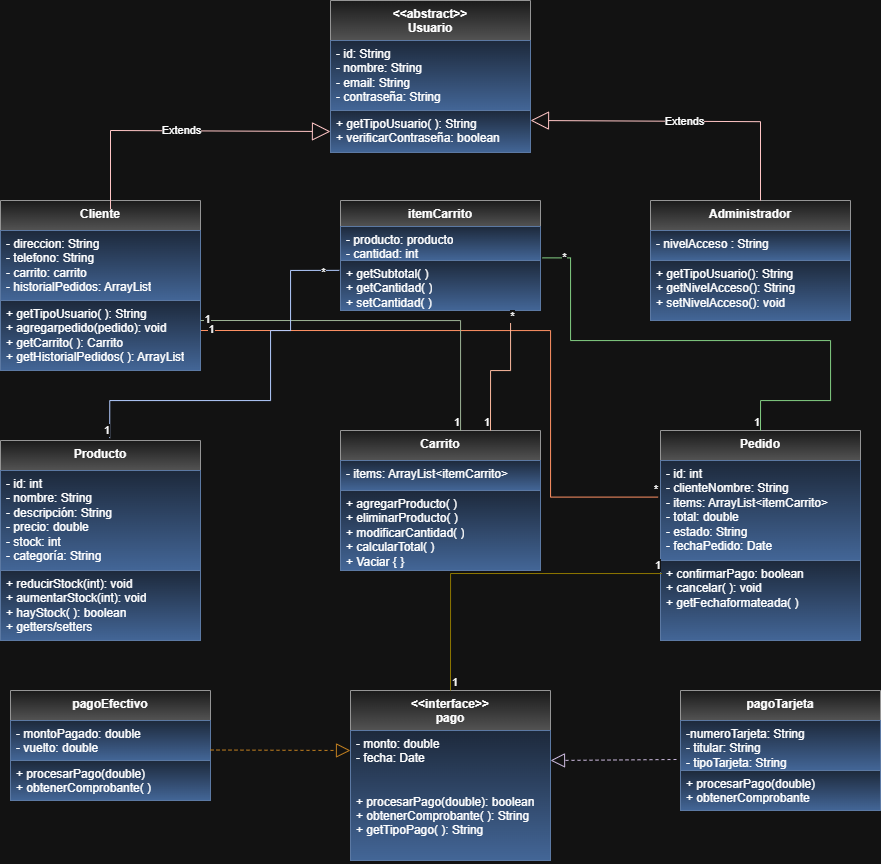

The diagram above was exported from draw.io. Its source (the exported page's mxGraphModel, read from the mxfile embedded in the PNG):
<mxGraphModel dx="1885" dy="991" grid="1" gridSize="10" guides="1" tooltips="1" connect="1" arrows="1" fold="1" page="1" pageScale="1" pageWidth="980" pageHeight="1390" math="0" shadow="0">
  <root>
    <mxCell id="0" />
    <mxCell id="1" parent="0" />
    <mxCell id="Gc8Vr5jMpCAbmllE5ink-34" edge="1" parent="1" style="endArrow=none;html=1;edgeStyle=orthogonalEdgeStyle;rounded=0;entryX=-0.012;entryY=0.366;entryDx=0;entryDy=0;entryPerimeter=0;fillColor=#fa6800;strokeColor=#C73500;" target="Gc8Vr5jMpCAbmllE5ink-9" value="">
      <mxGeometry relative="1" as="geometry">
        <Array as="points">
          <mxPoint x="590" y="370" />
          <mxPoint x="590" y="537" />
        </Array>
        <mxPoint x="240" y="370" as="sourcePoint" />
        <mxPoint x="800" y="460" as="targetPoint" />
      </mxGeometry>
    </mxCell>
    <mxCell id="Gc8Vr5jMpCAbmllE5ink-35" connectable="0" parent="Gc8Vr5jMpCAbmllE5ink-34" style="edgeLabel;resizable=0;html=1;align=right;verticalAlign=bottom;" value="*" vertex="1">
      <mxGeometry relative="1" x="1" as="geometry" />
    </mxCell>
    <mxCell id="Gc8Vr5jMpCAbmllE5ink-36" connectable="0" parent="Gc8Vr5jMpCAbmllE5ink-34" style="edgeLabel;html=1;align=center;verticalAlign=middle;resizable=0;points=[];" value="1" vertex="1">
      <mxGeometry relative="1" x="-0.965" y="2" as="geometry">
        <mxPoint as="offset" />
      </mxGeometry>
    </mxCell>
    <mxCell id="5o76jUNgH_EFZ3IGe0cY-2" parent="1" style="swimlane;fontStyle=1;align=center;verticalAlign=top;childLayout=stackLayout;horizontal=1;startSize=40;horizontalStack=0;resizeParent=1;resizeParentMax=0;resizeLast=0;collapsible=1;marginBottom=0;whiteSpace=wrap;html=1;labelBackgroundColor=none;fillColor=#f5f5f5;gradientColor=#b3b3b3;strokeColor=#666666;" value="&amp;lt;&amp;lt;abstract&amp;gt;&amp;gt;&lt;div&gt;Usuario&lt;/div&gt;" vertex="1">
      <mxGeometry height="152" width="200" x="370" y="40" as="geometry" />
    </mxCell>
    <mxCell id="5o76jUNgH_EFZ3IGe0cY-3" parent="5o76jUNgH_EFZ3IGe0cY-2" style="text;strokeColor=#6c8ebf;fillColor=#dae8fc;align=left;verticalAlign=top;spacingLeft=4;spacingRight=4;overflow=hidden;rotatable=0;points=[[0,0.5],[1,0.5]];portConstraint=eastwest;whiteSpace=wrap;html=1;labelBackgroundColor=none;gradientColor=#7ea6e0;" value="- id: String&lt;div&gt;- nombre: String&lt;/div&gt;&lt;div&gt;- email: String&lt;/div&gt;&lt;div&gt;- contraseña: String&lt;/div&gt;" vertex="1">
      <mxGeometry height="70" width="200" y="40" as="geometry" />
    </mxCell>
    <mxCell id="5o76jUNgH_EFZ3IGe0cY-5" parent="5o76jUNgH_EFZ3IGe0cY-2" style="text;strokeColor=#6c8ebf;fillColor=#dae8fc;align=left;verticalAlign=top;spacingLeft=4;spacingRight=4;overflow=hidden;rotatable=0;points=[[0,0.5],[1,0.5]];portConstraint=eastwest;whiteSpace=wrap;html=1;labelBackgroundColor=none;gradientColor=#7ea6e0;" value="+ getTipoUsuario( ): String&lt;div&gt;+ verificarContraseña: boolean&lt;/div&gt;&lt;div&gt;&lt;br&gt;&lt;div&gt;&lt;br&gt;&lt;/div&gt;&lt;/div&gt;" vertex="1">
      <mxGeometry height="42" width="200" y="110" as="geometry" />
    </mxCell>
    <mxCell id="5o76jUNgH_EFZ3IGe0cY-10" parent="1" style="swimlane;fontStyle=1;align=center;verticalAlign=top;childLayout=stackLayout;horizontal=1;startSize=30;horizontalStack=0;resizeParent=1;resizeParentMax=0;resizeLast=0;collapsible=1;marginBottom=0;whiteSpace=wrap;html=1;labelBackgroundColor=none;fillColor=#f5f5f5;gradientColor=#b3b3b3;strokeColor=#666666;" value="Cliente" vertex="1">
      <mxGeometry height="170" width="200" x="40" y="240" as="geometry" />
    </mxCell>
    <mxCell id="5o76jUNgH_EFZ3IGe0cY-11" parent="5o76jUNgH_EFZ3IGe0cY-10" style="text;strokeColor=#6c8ebf;fillColor=#dae8fc;align=left;verticalAlign=top;spacingLeft=4;spacingRight=4;overflow=hidden;rotatable=0;points=[[0,0.5],[1,0.5]];portConstraint=eastwest;whiteSpace=wrap;html=1;labelBackgroundColor=none;gradientColor=#7ea6e0;" value="- direccion: String&lt;div&gt;- telefono: String&lt;/div&gt;&lt;div&gt;- carrito: carrito&lt;/div&gt;&lt;div&gt;- historialPedidos: ArrayList&lt;/div&gt;" vertex="1">
      <mxGeometry height="70" width="200" y="30" as="geometry" />
    </mxCell>
    <mxCell id="5o76jUNgH_EFZ3IGe0cY-12" parent="5o76jUNgH_EFZ3IGe0cY-10" style="text;strokeColor=#6c8ebf;fillColor=#dae8fc;align=left;verticalAlign=top;spacingLeft=4;spacingRight=4;overflow=hidden;rotatable=0;points=[[0,0.5],[1,0.5]];portConstraint=eastwest;whiteSpace=wrap;html=1;labelBackgroundColor=none;gradientColor=#7ea6e0;" value="+ getTipoUsuario( ): String&amp;nbsp;&lt;div&gt;+ agregarpedido(pedido): void&lt;/div&gt;&lt;div&gt;+ getCarrito( ): Carrito&lt;/div&gt;&lt;div&gt;+ getHistorialPedidos( ): ArrayList&lt;/div&gt;&lt;div&gt;&lt;br&gt;&lt;div&gt;&lt;br&gt;&lt;/div&gt;&lt;/div&gt;" vertex="1">
      <mxGeometry height="70" width="200" y="100" as="geometry" />
    </mxCell>
    <mxCell id="5o76jUNgH_EFZ3IGe0cY-13" parent="1" style="swimlane;fontStyle=1;align=center;verticalAlign=top;childLayout=stackLayout;horizontal=1;startSize=30;horizontalStack=0;resizeParent=1;resizeParentMax=0;resizeLast=0;collapsible=1;marginBottom=0;whiteSpace=wrap;html=1;labelBackgroundColor=none;fillColor=#f5f5f5;gradientColor=#b3b3b3;strokeColor=#666666;" value="Administrador" vertex="1">
      <mxGeometry height="120" width="200" x="690" y="240" as="geometry" />
    </mxCell>
    <mxCell id="5o76jUNgH_EFZ3IGe0cY-14" parent="5o76jUNgH_EFZ3IGe0cY-13" style="text;strokeColor=#6c8ebf;fillColor=#dae8fc;align=left;verticalAlign=top;spacingLeft=4;spacingRight=4;overflow=hidden;rotatable=0;points=[[0,0.5],[1,0.5]];portConstraint=eastwest;whiteSpace=wrap;html=1;labelBackgroundColor=none;gradientColor=#7ea6e0;" value="- nivelAcceso : String" vertex="1">
      <mxGeometry height="30" width="200" y="30" as="geometry" />
    </mxCell>
    <mxCell id="5o76jUNgH_EFZ3IGe0cY-15" parent="5o76jUNgH_EFZ3IGe0cY-13" style="text;strokeColor=#6c8ebf;fillColor=#dae8fc;align=left;verticalAlign=top;spacingLeft=4;spacingRight=4;overflow=hidden;rotatable=0;points=[[0,0.5],[1,0.5]];portConstraint=eastwest;whiteSpace=wrap;html=1;labelBackgroundColor=none;gradientColor=#7ea6e0;" value="&lt;div&gt;&lt;div&gt;+ getTipoUsuario(): String&lt;/div&gt;&lt;/div&gt;&lt;div&gt;+ getNivelAcceso(): String&lt;/div&gt;&lt;div&gt;+ setNivelAcceso(): void&lt;/div&gt;" vertex="1">
      <mxGeometry height="60" width="200" y="60" as="geometry" />
    </mxCell>
    <mxCell id="5o76jUNgH_EFZ3IGe0cY-16" parent="1" style="swimlane;fontStyle=1;align=center;verticalAlign=top;childLayout=stackLayout;horizontal=1;startSize=30;horizontalStack=0;resizeParent=1;resizeParentMax=0;resizeLast=0;collapsible=1;marginBottom=0;whiteSpace=wrap;html=1;labelBackgroundColor=none;fillColor=#f5f5f5;gradientColor=#b3b3b3;strokeColor=#666666;" value="Producto" vertex="1">
      <mxGeometry height="200" width="200" x="40" y="480" as="geometry" />
    </mxCell>
    <mxCell id="5o76jUNgH_EFZ3IGe0cY-17" parent="5o76jUNgH_EFZ3IGe0cY-16" style="text;strokeColor=#6c8ebf;fillColor=#dae8fc;align=left;verticalAlign=top;spacingLeft=4;spacingRight=4;overflow=hidden;rotatable=0;points=[[0,0.5],[1,0.5]];portConstraint=eastwest;whiteSpace=wrap;html=1;labelBackgroundColor=none;gradientColor=#7ea6e0;" value="- id: int&lt;div&gt;- nombre: String&lt;/div&gt;&lt;div&gt;- descripción: String&lt;/div&gt;&lt;div&gt;- precio: double&lt;/div&gt;&lt;div&gt;- stock: int&lt;/div&gt;&lt;div&gt;- categoría: String&lt;/div&gt;&lt;div&gt;&lt;br&gt;&lt;/div&gt;" vertex="1">
      <mxGeometry height="100" width="200" y="30" as="geometry" />
    </mxCell>
    <mxCell id="5o76jUNgH_EFZ3IGe0cY-18" parent="5o76jUNgH_EFZ3IGe0cY-16" style="text;strokeColor=#6c8ebf;fillColor=#dae8fc;align=left;verticalAlign=top;spacingLeft=4;spacingRight=4;overflow=hidden;rotatable=0;points=[[0,0.5],[1,0.5]];portConstraint=eastwest;whiteSpace=wrap;html=1;labelBackgroundColor=none;gradientColor=#7ea6e0;" value="+ reducirStock(int): void&lt;div&gt;&lt;div&gt;+ aumentarStock(int): void&lt;/div&gt;&lt;div&gt;+ hayStock( ): boolean&lt;/div&gt;&lt;div&gt;+ getters/setters&lt;/div&gt;&lt;/div&gt;" vertex="1">
      <mxGeometry height="70" width="200" y="130" as="geometry" />
    </mxCell>
    <mxCell id="Gc8Vr5jMpCAbmllE5ink-2" parent="1" style="swimlane;fontStyle=1;align=center;verticalAlign=top;childLayout=stackLayout;horizontal=1;startSize=26;horizontalStack=0;resizeParent=1;resizeParentMax=0;resizeLast=0;collapsible=1;marginBottom=0;whiteSpace=wrap;html=1;labelBackgroundColor=none;fillColor=#f5f5f5;gradientColor=#b3b3b3;strokeColor=#666666;" value="itemCarrito" vertex="1">
      <mxGeometry height="110" width="200" x="380" y="240" as="geometry" />
    </mxCell>
    <mxCell id="Gc8Vr5jMpCAbmllE5ink-3" parent="Gc8Vr5jMpCAbmllE5ink-2" style="text;strokeColor=#6c8ebf;fillColor=#dae8fc;align=left;verticalAlign=top;spacingLeft=4;spacingRight=4;overflow=hidden;rotatable=0;points=[[0,0.5],[1,0.5]];portConstraint=eastwest;whiteSpace=wrap;html=1;labelBackgroundColor=none;gradientColor=#7ea6e0;" value="- producto: producto&lt;div&gt;- cantidad: int&lt;/div&gt;" vertex="1">
      <mxGeometry height="34" width="200" y="26" as="geometry" />
    </mxCell>
    <mxCell id="Gc8Vr5jMpCAbmllE5ink-4" parent="Gc8Vr5jMpCAbmllE5ink-2" style="text;strokeColor=#6c8ebf;fillColor=#dae8fc;align=left;verticalAlign=top;spacingLeft=4;spacingRight=4;overflow=hidden;rotatable=0;points=[[0,0.5],[1,0.5]];portConstraint=eastwest;whiteSpace=wrap;html=1;labelBackgroundColor=none;gradientColor=#7ea6e0;" value="+ getSubtotal( )&lt;div&gt;+ getCantidad( )&lt;/div&gt;&lt;div&gt;+ setCantidad( )&lt;/div&gt;" vertex="1">
      <mxGeometry height="50" width="200" y="60" as="geometry" />
    </mxCell>
    <mxCell id="Gc8Vr5jMpCAbmllE5ink-5" parent="1" style="swimlane;fontStyle=1;align=center;verticalAlign=top;childLayout=stackLayout;horizontal=1;startSize=30;horizontalStack=0;resizeParent=1;resizeParentMax=0;resizeLast=0;collapsible=1;marginBottom=0;whiteSpace=wrap;html=1;labelBackgroundColor=none;fillColor=#f5f5f5;gradientColor=#b3b3b3;strokeColor=#666666;" value="Carrito" vertex="1">
      <mxGeometry height="140" width="200" x="380" y="470" as="geometry" />
    </mxCell>
    <mxCell id="Gc8Vr5jMpCAbmllE5ink-6" parent="Gc8Vr5jMpCAbmllE5ink-5" style="text;strokeColor=#6c8ebf;fillColor=#dae8fc;align=left;verticalAlign=top;spacingLeft=4;spacingRight=4;overflow=hidden;rotatable=0;points=[[0,0.5],[1,0.5]];portConstraint=eastwest;whiteSpace=wrap;html=1;labelBackgroundColor=none;gradientColor=#7ea6e0;" value="&lt;div&gt;- items: ArrayList&amp;lt;itemCarrito&amp;gt;&lt;/div&gt;&lt;div&gt;&lt;br&gt;&lt;/div&gt;" vertex="1">
      <mxGeometry height="30" width="200" y="30" as="geometry" />
    </mxCell>
    <mxCell id="Gc8Vr5jMpCAbmllE5ink-7" parent="Gc8Vr5jMpCAbmllE5ink-5" style="text;strokeColor=#6c8ebf;fillColor=#dae8fc;align=left;verticalAlign=top;spacingLeft=4;spacingRight=4;overflow=hidden;rotatable=0;points=[[0,0.5],[1,0.5]];portConstraint=eastwest;whiteSpace=wrap;html=1;labelBackgroundColor=none;gradientColor=#7ea6e0;" value="+ agregarProducto( )&lt;div&gt;+ eliminarProducto( )&lt;/div&gt;&lt;div&gt;+ modificarCantidad( )&lt;/div&gt;&lt;div&gt;+ calcularTotal( )&amp;nbsp;&lt;/div&gt;&lt;div&gt;+ Vaciar { }&lt;/div&gt;" vertex="1">
      <mxGeometry height="80" width="200" y="60" as="geometry" />
    </mxCell>
    <mxCell id="Gc8Vr5jMpCAbmllE5ink-8" parent="1" style="swimlane;fontStyle=1;align=center;verticalAlign=top;childLayout=stackLayout;horizontal=1;startSize=30;horizontalStack=0;resizeParent=1;resizeParentMax=0;resizeLast=0;collapsible=1;marginBottom=0;whiteSpace=wrap;html=1;labelBackgroundColor=none;fillColor=#f5f5f5;gradientColor=#b3b3b3;strokeColor=#666666;" value="Pedido" vertex="1">
      <mxGeometry height="210" width="200" x="700" y="470" as="geometry" />
    </mxCell>
    <mxCell id="Gc8Vr5jMpCAbmllE5ink-9" parent="Gc8Vr5jMpCAbmllE5ink-8" style="text;strokeColor=#6c8ebf;fillColor=#dae8fc;align=left;verticalAlign=top;spacingLeft=4;spacingRight=4;overflow=hidden;rotatable=0;points=[[0,0.5],[1,0.5]];portConstraint=eastwest;whiteSpace=wrap;html=1;labelBackgroundColor=none;gradientColor=#7ea6e0;" value="&lt;div&gt;- id: int&lt;/div&gt;&lt;div&gt;- clienteNombre: String&lt;/div&gt;&lt;div&gt;- items: ArrayList&amp;lt;itemCarrito&amp;gt;&lt;/div&gt;&lt;div&gt;- total: double&lt;/div&gt;&lt;div&gt;- estado: String&lt;/div&gt;&lt;div&gt;- fechaPedido: Date&lt;/div&gt;" vertex="1">
      <mxGeometry height="100" width="200" y="30" as="geometry" />
    </mxCell>
    <mxCell id="Gc8Vr5jMpCAbmllE5ink-10" parent="Gc8Vr5jMpCAbmllE5ink-8" style="text;strokeColor=#6c8ebf;fillColor=#dae8fc;align=left;verticalAlign=top;spacingLeft=4;spacingRight=4;overflow=hidden;rotatable=0;points=[[0,0.5],[1,0.5]];portConstraint=eastwest;whiteSpace=wrap;html=1;labelBackgroundColor=none;gradientColor=#7ea6e0;" value="+ confirmarPago: boolean&lt;div&gt;+ cancelar( ): void&lt;/div&gt;&lt;div&gt;+ getFechaformateada( )&lt;/div&gt;" vertex="1">
      <mxGeometry height="80" width="200" y="130" as="geometry" />
    </mxCell>
    <mxCell id="Gc8Vr5jMpCAbmllE5ink-11" parent="1" style="swimlane;fontStyle=1;align=center;verticalAlign=top;childLayout=stackLayout;horizontal=1;startSize=30;horizontalStack=0;resizeParent=1;resizeParentMax=0;resizeLast=0;collapsible=1;marginBottom=0;whiteSpace=wrap;html=1;labelBackgroundColor=none;fillColor=#f5f5f5;gradientColor=#b3b3b3;strokeColor=#666666;" value="pagoEfectivo" vertex="1">
      <mxGeometry height="110" width="200" x="50" y="730" as="geometry" />
    </mxCell>
    <mxCell id="Gc8Vr5jMpCAbmllE5ink-12" parent="Gc8Vr5jMpCAbmllE5ink-11" style="text;strokeColor=#6c8ebf;fillColor=#dae8fc;align=left;verticalAlign=top;spacingLeft=4;spacingRight=4;overflow=hidden;rotatable=0;points=[[0,0.5],[1,0.5]];portConstraint=eastwest;whiteSpace=wrap;html=1;labelBackgroundColor=none;gradientColor=#7ea6e0;" value="- montoPagado: double&lt;div&gt;- vuelto: double&lt;/div&gt;&lt;div&gt;&lt;br&gt;&lt;/div&gt;" vertex="1">
      <mxGeometry height="40" width="200" y="30" as="geometry" />
    </mxCell>
    <mxCell id="Gc8Vr5jMpCAbmllE5ink-13" parent="Gc8Vr5jMpCAbmllE5ink-11" style="text;strokeColor=#6c8ebf;fillColor=#dae8fc;align=left;verticalAlign=top;spacingLeft=4;spacingRight=4;overflow=hidden;rotatable=0;points=[[0,0.5],[1,0.5]];portConstraint=eastwest;whiteSpace=wrap;html=1;labelBackgroundColor=none;gradientColor=#7ea6e0;" value="+ procesarPago(double)&lt;div&gt;+ obtenerComprobante( )&amp;nbsp;&lt;/div&gt;" vertex="1">
      <mxGeometry height="40" width="200" y="70" as="geometry" />
    </mxCell>
    <mxCell id="Gc8Vr5jMpCAbmllE5ink-15" parent="1" style="swimlane;fontStyle=1;align=center;verticalAlign=top;childLayout=stackLayout;horizontal=1;startSize=40;horizontalStack=0;resizeParent=1;resizeParentMax=0;resizeLast=0;collapsible=1;marginBottom=0;whiteSpace=wrap;html=1;labelBackgroundColor=none;fillColor=#f5f5f5;gradientColor=#b3b3b3;strokeColor=#666666;" value="&amp;lt;&amp;lt;interface&amp;gt;&amp;gt;&lt;div&gt;pago&lt;/div&gt;" vertex="1">
      <mxGeometry height="170" width="200" x="390" y="730" as="geometry" />
    </mxCell>
    <mxCell id="Gc8Vr5jMpCAbmllE5ink-17" parent="Gc8Vr5jMpCAbmllE5ink-15" style="text;strokeColor=#6c8ebf;fillColor=#dae8fc;align=left;verticalAlign=top;spacingLeft=4;spacingRight=4;overflow=hidden;rotatable=0;points=[[0,0.5],[1,0.5]];portConstraint=eastwest;whiteSpace=wrap;html=1;labelBackgroundColor=none;gradientColor=#7ea6e0;" value="&lt;div&gt;- monto: double&lt;/div&gt;&lt;div&gt;- fecha: Date&lt;/div&gt;&lt;div&gt;&lt;br&gt;&lt;/div&gt;&lt;div&gt;&lt;br&gt;&lt;/div&gt;+ procesarPago(double): boolean&lt;div&gt;+ obtenerComprobante( ): String&lt;/div&gt;&lt;div&gt;+ getTipoPago( ): String&lt;/div&gt;" vertex="1">
      <mxGeometry height="130" width="200" y="40" as="geometry" />
    </mxCell>
    <mxCell id="Gc8Vr5jMpCAbmllE5ink-18" parent="1" style="swimlane;fontStyle=1;align=center;verticalAlign=top;childLayout=stackLayout;horizontal=1;startSize=30;horizontalStack=0;resizeParent=1;resizeParentMax=0;resizeLast=0;collapsible=1;marginBottom=0;whiteSpace=wrap;html=1;labelBackgroundColor=none;fillColor=#f5f5f5;gradientColor=#b3b3b3;strokeColor=#666666;" value="pagoTarjeta" vertex="1">
      <mxGeometry height="120" width="200" x="720" y="730" as="geometry" />
    </mxCell>
    <mxCell id="Gc8Vr5jMpCAbmllE5ink-19" parent="Gc8Vr5jMpCAbmllE5ink-18" style="text;strokeColor=#6c8ebf;fillColor=#dae8fc;align=left;verticalAlign=top;spacingLeft=4;spacingRight=4;overflow=hidden;rotatable=0;points=[[0,0.5],[1,0.5]];portConstraint=eastwest;whiteSpace=wrap;html=1;labelBackgroundColor=none;gradientColor=#7ea6e0;" value="&lt;div&gt;-numeroTarjeta: String&lt;/div&gt;&lt;div&gt;- titular: String&lt;/div&gt;&lt;div&gt;- tipoTarjeta: String&lt;/div&gt;" vertex="1">
      <mxGeometry height="50" width="200" y="30" as="geometry" />
    </mxCell>
    <mxCell id="Gc8Vr5jMpCAbmllE5ink-20" parent="Gc8Vr5jMpCAbmllE5ink-18" style="text;strokeColor=#6c8ebf;fillColor=#dae8fc;align=left;verticalAlign=top;spacingLeft=4;spacingRight=4;overflow=hidden;rotatable=0;points=[[0,0.5],[1,0.5]];portConstraint=eastwest;whiteSpace=wrap;html=1;labelBackgroundColor=none;gradientColor=#7ea6e0;" value="+ procesarPago(double)&lt;div&gt;+ obtenerComprobante&lt;/div&gt;" vertex="1">
      <mxGeometry height="40" width="200" y="80" as="geometry" />
    </mxCell>
    <mxCell id="Gc8Vr5jMpCAbmllE5ink-21" edge="1" parent="1" style="endArrow=block;endSize=16;endFill=0;html=1;rounded=0;fillColor=#a20025;strokeColor=#6F0000;entryX=1;entryY=0.238;entryDx=0;entryDy=0;entryPerimeter=0;" target="5o76jUNgH_EFZ3IGe0cY-5" value="Extends">
      <mxGeometry relative="1" width="160" as="geometry">
        <Array as="points">
          <mxPoint x="800" y="161.18" />
        </Array>
        <mxPoint x="800" y="240" as="sourcePoint" />
        <mxPoint x="1032" y="161.18" as="targetPoint" />
      </mxGeometry>
    </mxCell>
    <mxCell id="Gc8Vr5jMpCAbmllE5ink-22" edge="1" parent="1" style="endArrow=block;endSize=16;endFill=0;html=1;rounded=0;fillColor=#a20025;strokeColor=#6F0000;entryX=0;entryY=0.5;entryDx=0;entryDy=0;" target="5o76jUNgH_EFZ3IGe0cY-5" value="Extends">
      <mxGeometry relative="1" width="160" as="geometry">
        <Array as="points">
          <mxPoint x="150" y="170" />
        </Array>
        <mxPoint x="150" y="248.82" as="sourcePoint" />
        <mxPoint x="382" y="170" as="targetPoint" />
      </mxGeometry>
    </mxCell>
    <mxCell id="Gc8Vr5jMpCAbmllE5ink-23" edge="1" parent="1" style="endArrow=none;html=1;edgeStyle=orthogonalEdgeStyle;rounded=0;fillColor=#6d8764;strokeColor=#3A5431;" value="">
      <mxGeometry relative="1" as="geometry">
        <Array as="points">
          <mxPoint x="500" y="360" />
          <mxPoint x="500" y="470" />
        </Array>
        <mxPoint x="240" y="360" as="sourcePoint" />
        <mxPoint x="500" y="470" as="targetPoint" />
      </mxGeometry>
    </mxCell>
    <mxCell id="Gc8Vr5jMpCAbmllE5ink-25" connectable="0" parent="Gc8Vr5jMpCAbmllE5ink-23" style="edgeLabel;resizable=0;html=1;align=right;verticalAlign=bottom;" value="1" vertex="1">
      <mxGeometry relative="1" x="1" as="geometry" />
    </mxCell>
    <mxCell id="Gc8Vr5jMpCAbmllE5ink-26" connectable="0" parent="Gc8Vr5jMpCAbmllE5ink-23" style="edgeLabel;html=1;align=center;verticalAlign=middle;resizable=0;points=[];" value="1" vertex="1">
      <mxGeometry relative="1" x="-0.965" y="2" as="geometry">
        <mxPoint as="offset" />
      </mxGeometry>
    </mxCell>
    <mxCell id="Gc8Vr5jMpCAbmllE5ink-27" edge="1" parent="1" source="Gc8Vr5jMpCAbmllE5ink-4" style="endArrow=none;html=1;edgeStyle=orthogonalEdgeStyle;rounded=0;entryX=0.75;entryY=0;entryDx=0;entryDy=0;fillColor=#a0522d;strokeColor=#6D1F00;" target="Gc8Vr5jMpCAbmllE5ink-5" value="">
      <mxGeometry relative="1" as="geometry">
        <Array as="points">
          <mxPoint x="550" y="410" />
          <mxPoint x="530" y="410" />
        </Array>
        <mxPoint x="520" y="350" as="sourcePoint" />
        <mxPoint x="530" y="460" as="targetPoint" />
      </mxGeometry>
    </mxCell>
    <mxCell id="Gc8Vr5jMpCAbmllE5ink-29" connectable="0" parent="Gc8Vr5jMpCAbmllE5ink-27" style="edgeLabel;resizable=0;html=1;align=right;verticalAlign=bottom;" value="1" vertex="1">
      <mxGeometry relative="1" x="1" as="geometry" />
    </mxCell>
    <mxCell id="Gc8Vr5jMpCAbmllE5ink-30" connectable="0" parent="Gc8Vr5jMpCAbmllE5ink-27" style="edgeLabel;html=1;align=center;verticalAlign=middle;resizable=0;points=[];" value="*" vertex="1">
      <mxGeometry relative="1" x="-0.9181" y="1" as="geometry">
        <mxPoint as="offset" />
      </mxGeometry>
    </mxCell>
    <mxCell id="Gc8Vr5jMpCAbmllE5ink-31" edge="1" parent="1" source="Gc8Vr5jMpCAbmllE5ink-4" style="endArrow=none;html=1;edgeStyle=orthogonalEdgeStyle;rounded=0;exitX=-0.006;exitY=0.197;exitDx=0;exitDy=0;exitPerimeter=0;entryX=0.546;entryY=-0.012;entryDx=0;entryDy=0;entryPerimeter=0;fillColor=#0050ef;strokeColor=#001DBC;" target="5o76jUNgH_EFZ3IGe0cY-16" value="">
      <mxGeometry relative="1" as="geometry">
        <Array as="points">
          <mxPoint x="330" y="310" />
          <mxPoint x="330" y="370" />
          <mxPoint x="310" y="370" />
          <mxPoint x="310" y="440" />
          <mxPoint x="149" y="440" />
        </Array>
        <mxPoint x="330.03999999999996" y="310" as="sourcePoint" />
        <mxPoint x="150" y="470" as="targetPoint" />
      </mxGeometry>
    </mxCell>
    <mxCell id="Gc8Vr5jMpCAbmllE5ink-32" connectable="0" parent="Gc8Vr5jMpCAbmllE5ink-31" style="edgeLabel;resizable=0;html=1;align=right;verticalAlign=bottom;" value="1" vertex="1">
      <mxGeometry relative="1" x="1" as="geometry" />
    </mxCell>
    <mxCell id="Gc8Vr5jMpCAbmllE5ink-33" connectable="0" parent="Gc8Vr5jMpCAbmllE5ink-31" style="edgeLabel;html=1;align=center;verticalAlign=middle;resizable=0;points=[];" value="*" vertex="1">
      <mxGeometry relative="1" x="-0.9181" y="1" as="geometry">
        <mxPoint as="offset" />
      </mxGeometry>
    </mxCell>
    <mxCell id="Gc8Vr5jMpCAbmllE5ink-37" edge="1" parent="1" source="Gc8Vr5jMpCAbmllE5ink-3" style="endArrow=none;html=1;edgeStyle=orthogonalEdgeStyle;rounded=0;exitX=1.01;exitY=0.923;exitDx=0;exitDy=0;exitPerimeter=0;fillColor=#008a00;strokeColor=#005700;" value="">
      <mxGeometry relative="1" as="geometry">
        <Array as="points">
          <mxPoint x="610" y="297" />
          <mxPoint x="610" y="380" />
          <mxPoint x="870" y="380" />
          <mxPoint x="870" y="440" />
          <mxPoint x="800" y="440" />
        </Array>
        <mxPoint x="620.0000000000002" y="380.00000000000017" as="sourcePoint" />
        <mxPoint x="800" y="470" as="targetPoint" />
      </mxGeometry>
    </mxCell>
    <mxCell id="Gc8Vr5jMpCAbmllE5ink-38" connectable="0" parent="Gc8Vr5jMpCAbmllE5ink-37" style="edgeLabel;resizable=0;html=1;align=right;verticalAlign=bottom;" value="1" vertex="1">
      <mxGeometry relative="1" x="1" as="geometry" />
    </mxCell>
    <mxCell id="Gc8Vr5jMpCAbmllE5ink-39" connectable="0" parent="Gc8Vr5jMpCAbmllE5ink-37" style="edgeLabel;html=1;align=center;verticalAlign=middle;resizable=0;points=[];" value="*" vertex="1">
      <mxGeometry relative="1" x="-0.9181" y="1" as="geometry">
        <mxPoint as="offset" />
      </mxGeometry>
    </mxCell>
    <mxCell id="Gc8Vr5jMpCAbmllE5ink-41" edge="1" parent="1" style="endArrow=block;dashed=1;endFill=0;endSize=12;html=1;rounded=0;fillColor=#f0a30a;strokeColor=#BD7000;" value="">
      <mxGeometry relative="1" width="160" as="geometry">
        <mxPoint x="250" y="789.5" as="sourcePoint" />
        <mxPoint x="390" y="790" as="targetPoint" />
      </mxGeometry>
    </mxCell>
    <mxCell id="Gc8Vr5jMpCAbmllE5ink-42" edge="1" parent="1" source="Gc8Vr5jMpCAbmllE5ink-19" style="endArrow=block;dashed=1;endFill=0;endSize=12;html=1;rounded=0;exitX=-0.02;exitY=0.78;exitDx=0;exitDy=0;exitPerimeter=0;fillColor=#76608a;strokeColor=#432D57;" value="">
      <mxGeometry relative="1" width="160" as="geometry">
        <mxPoint x="610" y="799.5" as="sourcePoint" />
        <mxPoint x="590" y="800" as="targetPoint" />
      </mxGeometry>
    </mxCell>
    <mxCell id="Gc8Vr5jMpCAbmllE5ink-43" edge="1" parent="1" source="Gc8Vr5jMpCAbmllE5ink-15" style="endArrow=none;html=1;edgeStyle=orthogonalEdgeStyle;rounded=0;exitX=0.5;exitY=0;exitDx=0;exitDy=0;entryX=0.007;entryY=0.163;entryDx=0;entryDy=0;entryPerimeter=0;fillColor=#e3c800;strokeColor=#B09500;" target="Gc8Vr5jMpCAbmllE5ink-10" value="">
      <mxGeometry relative="1" as="geometry">
        <mxPoint x="480" y="700" as="sourcePoint" />
        <mxPoint x="690" y="590" as="targetPoint" />
      </mxGeometry>
    </mxCell>
    <mxCell id="Gc8Vr5jMpCAbmllE5ink-44" connectable="0" parent="Gc8Vr5jMpCAbmllE5ink-43" style="edgeLabel;resizable=0;html=1;align=left;verticalAlign=bottom;" value="1" vertex="1">
      <mxGeometry relative="1" x="-1" as="geometry" />
    </mxCell>
    <mxCell id="Gc8Vr5jMpCAbmllE5ink-45" connectable="0" parent="Gc8Vr5jMpCAbmllE5ink-43" style="edgeLabel;resizable=0;html=1;align=right;verticalAlign=bottom;" value="1" vertex="1">
      <mxGeometry relative="1" x="1" as="geometry" />
    </mxCell>
  </root>
</mxGraphModel>